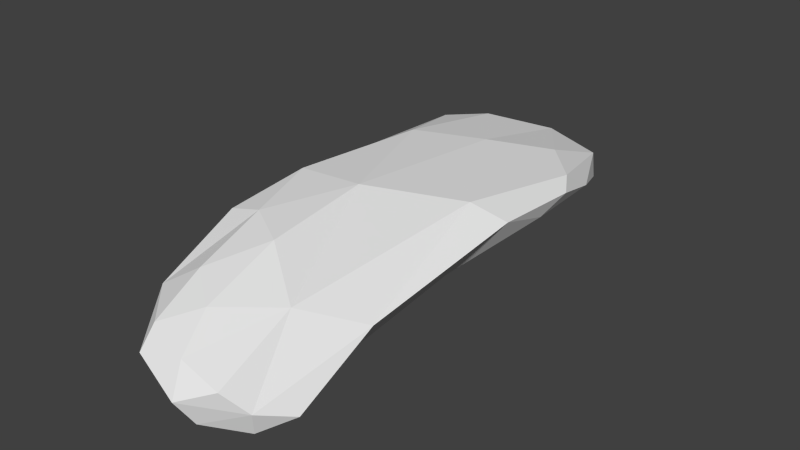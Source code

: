 # Source: LandBridge.blend  (saved by Blender 2.76.0; exported with 4.5.12 LTS)
import bpy
from mathutils import Matrix  # noqa: F401  (used for matrix-valued properties, if any)

bpy.ops.wm.read_factory_settings(use_empty=True)
scene = bpy.context.scene
scene.name = 'Scene'

# ---- collections
col_collection_1 = bpy.data.collections.new('Collection 1'); scene.collection.children.link(col_collection_1)

# ---- materials (node trees are filled in below, after node groups)
mat_material = bpy.data.materials.new('Material')
mat_material.alpha_threshold = 0.0
mat_material.use_transparent_shadow = False
mat_material.roughness = 0.5
mat_material.line_color = (0.0, 0.0, 0.0, 1.0)

# ---- material node trees

# ---- world
world_world = bpy.data.worlds.new('World'); scene.world = world_world
world_world.color = (0.05088, 0.05088, 0.05088)
world_world.use_sun_shadow = False
world_world.sun_shadow_jitter_overblur = 0.0
world_world.cycles.sampling_method = 'MANUAL'
world_world.cycles.sample_map_resolution = 256

# ---- meshes
me_cube = bpy.data.meshes.new('Cube')
me_cube.from_pydata([(71.99, -127.3, -272.8), (-12.23, -108.2, -294.5), (-129.5, 60.0, 101.8), (-144.5, -16.77, -50.08), (-94.31, -159.3, 143.5), (36.78, -31.64, 119.4), (32.61, 43.88, 248.2), (-48.2, -167.0, 89.18), (27.69, -26.68, -84.95), (-127.9, -25.86, -167.9), (-81.27, -178.6, 119.8), (-117.2, -27.1, 142.7), (-98.45, -104.3, 185.8), (-49.22, 116.3, 195.1), (-2.581, -63.27, 307.2), (-0.4686, 101.4, 232.1), (51.07, -157.8, -243.9), (-72.33, -98.06, -204.2), (-138.0, 32.79, -142.9), (26.68, -134.3, -278.7), (-126.8, 72.77, -147.8), (-106.1, 12.64, -227.2), (-69.75, 53.18, -244.5), (44.53, -125.9, -192.4), (-82.57, 95.48, -147.3), (7.696, 2.923, 308.3), (-15.06, 60.99, -233.6), (-85.67, -172.6, 25.62), (-116.0, -128.3, 11.14), (47.27, -27.47, -235.1), (-35.42, 78.11, 275.0), (13.15, -119.9, 162.7), (-42.69, -57.33, -296.9), (13.1, -64.46, -314.2), (-83.25, -36.13, -254.1), (40.72, -46.76, 268.5), (-2.992, 71.89, 98.17), (57.64, -78.53, -300.6), (-26.03, -156.4, -152.1), (-53.18, -114.6, 254.5), (-105.2, 98.56, 53.36), (8.932, 4.387, -292.9), (-90.57, 55.76, 234.5), (-42.2, -156.5, 188.1), (-66.34, -0.9987, -287.0), (-87.82, 104.9, 202.7), (-61.9, -23.75, 275.8), (-4.755, -132.9, -28.56), (-20.66, 65.88, -114.5), (8.462, -110.6, 265.2), (-144.7, 70.21, -57.16), (-29.95, -2.876, -305.9)], [], [(34, 21, 44), (43, 49, 39), (18, 50, 20), (32, 44, 51), (50, 18, 3), (45, 13, 40), (21, 18, 22), (41, 22, 26), (27, 38, 47), (23, 0, 29), (41, 33, 51), (26, 48, 29), (50, 24, 20), (30, 13, 45), (45, 2, 42), (40, 36, 48), (17, 34, 32), (16, 0, 23), (41, 26, 29), (28, 12, 11), (47, 8, 5), (40, 24, 50), (47, 31, 7), (4, 10, 43), (36, 5, 8), (17, 3, 9), (2, 45, 40), (25, 35, 6), (1, 19, 17), (15, 6, 36), (46, 11, 12), (33, 41, 37), (22, 20, 24), (7, 43, 10), (43, 7, 31), (20, 22, 18), (51, 44, 22), (9, 21, 34), (42, 46, 30), (14, 49, 35), (11, 46, 42), (5, 6, 35), (9, 3, 18), (6, 15, 30), (13, 30, 15), (3, 11, 2), (27, 28, 38), (14, 46, 39), (44, 21, 22), (24, 26, 22), (41, 51, 22), (23, 47, 38), (7, 27, 47), (38, 16, 23), (37, 29, 0), (8, 23, 29), (51, 33, 32), (26, 24, 48), (40, 13, 36), (15, 36, 13), (48, 24, 40), (1, 17, 32), (37, 41, 29), (3, 28, 11), (5, 31, 47), (47, 23, 8), (2, 40, 50), (43, 39, 4), (12, 4, 39), (8, 29, 48), (48, 36, 8), (6, 5, 36), (9, 34, 17), (17, 28, 3), (39, 46, 12), (27, 7, 10), (31, 35, 49), (49, 43, 31), (6, 30, 25), (30, 45, 42), (46, 14, 25), (25, 30, 46), (31, 5, 35), (21, 9, 18), (42, 2, 11), (50, 3, 2), (28, 17, 38), (4, 12, 28), (27, 10, 4), (4, 28, 27), (49, 14, 39), (33, 1, 32), (19, 1, 33), (19, 0, 16), (32, 34, 44), (38, 19, 16), (0, 19, 37), (37, 19, 33), (14, 35, 25), (19, 38, 17)])
_uv = me_cube.uv_layers.new(name='UVMap')
_uv.uv.foreach_set('vector', [0.1385, 0.07972, 0.07325, 0.1193, 0.1012, 0.03366, 0.6826, 0.5404, 0.7591, 0.6433, 0.6884, 0.623, 0.04309, 0.2333, 0.003349, 0.342, 0.0, 0.2238, 0.1773, 0.0152, 0.1012, 0.03366, 0.1173, 0.0, 0.003349, 0.342, 0.04309, 0.2333, 0.1073, 0.3514, 0.8951, 0.09447, 0.9463, 0.1016, 0.8812, 0.2865, 0.2636, 0.7999, 0.2973, 0.6915, 0.2973, 0.8501, 0.9145, 0.7863, 0.8673, 0.6667, 0.9363, 0.6831, 0.639, 0.3287, 0.7312, 0.1084, 0.7576, 0.2679, 0.5937, 0.6564, 0.5953, 0.7605, 0.4727, 0.6971, 0.9145, 0.7863, 0.8849, 0.8702, 0.8623, 0.7792, 0.3415, 0.6789, 0.3512, 0.5265, 0.4727, 0.6971, 0.8316, 0.431, 0.9209, 0.5418, 0.8601, 0.5456, 0.9478, 0.0, 0.9463, 0.1016, 0.8951, 0.09447, 0.1395, 0.6915, 0.2636, 0.7112, 0.1354, 0.7609, 0.8812, 0.2865, 0.9971, 0.2243, 0.987, 0.4972, 0.2211, 0.1394, 0.1385, 0.07972, 0.1773, 0.0152, 0.6264, 0.7266, 0.5953, 0.7605, 0.5937, 0.6564, 0.4096, 0.7637, 0.3415, 0.6789, 0.4727, 0.6971, 0.2573, 0.4208, 0.2517, 0.6339, 0.1483, 0.5848, 0.605, 0.446, 0.4859, 0.505, 0.5266, 0.2466, 0.8812, 0.2865, 0.9209, 0.5418, 0.8316, 0.431, 0.7576, 0.2679, 0.7681, 0.5134, 0.6787, 0.4138, 0.6264, 0.4778, 0.6321, 0.4494, 0.6826, 0.5404, 0.3841, 0.2566, 0.5266, 0.2466, 0.4859, 0.505, 0.2211, 0.1394, 0.1073, 0.3514, 0.1148, 0.1996, 0.8376, 0.2273, 0.8951, 0.09447, 0.8812, 0.2865, 0.5016, 0.0, 0.5686, 0.05948, 0.4553, 0.07223, 0.251, 0.01005, 0.3, 0.01921, 0.2211, 0.1394, 0.3707, 0.08255, 0.4553, 0.07223, 0.3841, 0.2566, 0.1014, 0.8758, 0.2489, 0.8326, 0.2233, 0.9435, 0.8849, 0.8702, 0.9145, 0.7863, 0.9363, 0.9017, 0.9311, 0.6667, 0.8601, 0.5456, 0.9209, 0.5418, 0.6787, 0.4138, 0.6826, 0.5404, 0.6321, 0.4494, 0.6826, 0.5404, 0.6787, 0.4138, 0.7681, 0.5134, 0.0, 0.2238, 0.03916, 0.08729, 0.04309, 0.2333, 0.8623, 0.7792, 0.8316, 0.7468, 0.8673, 0.6667, 0.1148, 0.1996, 0.07325, 0.1193, 0.1385, 0.07972, 0.1354, 0.7609, 0.1014, 0.8758, 0.04476, 0.754, 0.77, 0.6949, 0.7591, 0.6433, 0.8316, 0.6501, 0.2489, 0.8326, 0.1014, 0.8758, 0.1354, 0.7609, 0.5266, 0.2466, 0.4553, 0.07223, 0.5686, 0.05948, 0.1148, 0.1996, 0.1073, 0.3514, 0.04309, 0.2333, 0.4553, 0.07223, 0.3707, 0.08255, 0.3891, 0.0291, 0.9463, 0.1016, 0.9478, 0.0, 1.0, 0.052, 0.1073, 0.3514, 0.1483, 0.5848, 0.03601, 0.5365, 0.3242, 0.4308, 0.2573, 0.4208, 0.3148, 0.1921, 0.03071, 0.9434, 0.1014, 0.8758, 0.1334, 0.9834, 0.1012, 0.03366, 0.07325, 0.1193, 0.03916, 0.08729, 0.9209, 0.5418, 1.0, 0.6493, 0.9311, 0.6667, 0.9145, 0.7863, 0.8623, 0.7792, 0.8673, 0.6667, 0.8316, 0.06429, 0.7576, 0.2679, 0.7312, 0.1084, 0.6787, 0.4138, 0.639, 0.3287, 0.7576, 0.2679, 0.7312, 0.1084, 0.8252, 0.0, 0.8316, 0.06429, 0.5275, 0.788, 0.4727, 0.6971, 0.5953, 0.7605, 0.4859, 0.505, 0.5937, 0.6564, 0.4727, 0.6971, 0.8623, 0.7792, 0.8849, 0.8702, 0.8336, 0.8225, 1.0, 0.6493, 0.9209, 0.5418, 0.987, 0.4972, 0.8812, 0.2865, 0.9463, 0.1016, 0.9971, 0.2243, 1.0, 0.052, 0.9971, 0.2243, 0.9463, 0.1016, 0.987, 0.4972, 0.9209, 0.5418, 0.8812, 0.2865, 0.251, 0.01005, 0.2211, 0.1394, 0.1773, 0.0152, 0.5275, 0.788, 0.4096, 0.7637, 0.4727, 0.6971, 0.1073, 0.3514, 0.2573, 0.4208, 0.1483, 0.5848, 0.5266, 0.2466, 0.6264, 0.2024, 0.605, 0.446, 0.605, 0.446, 0.5937, 0.6564, 0.4859, 0.505, 0.8376, 0.2273, 0.8812, 0.2865, 0.8316, 0.431, 0.6826, 0.5404, 0.6884, 0.623, 0.6264, 0.4778, 0.2233, 0.9435, 0.2636, 1.0, 0.1334, 0.9834, 0.4859, 0.505, 0.4727, 0.6971, 0.3512, 0.5265, 0.3512, 0.5265, 0.3841, 0.2566, 0.4859, 0.505, 0.4553, 0.07223, 0.5266, 0.2466, 0.3841, 0.2566, 0.1148, 0.1996, 0.1385, 0.07972, 0.2211, 0.1394, 0.2211, 0.1394, 0.2573, 0.4208, 0.1073, 0.3514, 0.1334, 0.9834, 0.1014, 0.8758, 0.2233, 0.9435, 0.639, 0.3287, 0.6787, 0.4138, 0.6321, 0.4494, 0.7681, 0.5134, 0.8316, 0.6501, 0.7591, 0.6433, 0.7591, 0.6433, 0.6826, 0.5404, 0.7681, 0.5134, 0.4553, 0.07223, 0.3891, 0.0291, 0.5016, 0.0, 0.04476, 0.754, 0.1395, 0.6915, 0.1354, 0.7609, 0.1014, 0.8758, 0.03071, 0.9434, 0.0, 0.8636, 0.0, 0.8636, 0.04476, 0.754, 0.1014, 0.8758, 0.6264, 0.2024, 0.5266, 0.2466, 0.5686, 0.05948, 0.07325, 0.1193, 0.1148, 0.1996, 0.04309, 0.2333, 0.06944, 0.6915, 0.03601, 0.5365, 0.1483, 0.5848, 0.003349, 0.342, 0.1073, 0.3514, 0.03601, 0.5365, 0.2573, 0.4208, 0.2211, 0.1394, 0.3148, 0.1921, 0.3151, 0.5804, 0.2517, 0.6339, 0.2573, 0.4208, 0.3242, 0.4308, 0.3415, 0.5473, 0.3151, 0.5804, 0.3151, 0.5804, 0.2573, 0.4208, 0.3242, 0.4308, 0.06156, 0.9916, 0.03071, 0.9434, 0.1334, 0.9834, 0.8849, 0.8702, 0.8511, 0.8897, 0.8336, 0.8225, 0.8931, 0.9292, 0.8511, 0.8897, 0.8849, 0.8702, 0.6743, 0.701, 0.644, 0.7484, 0.6264, 0.6949, 0.1773, 0.0152, 0.1385, 0.07972, 0.1012, 0.03366, 0.3148, 0.1921, 0.3, 0.01921, 0.3415, 0.05615, 0.644, 0.7484, 0.6743, 0.701, 0.6743, 0.775, 0.9363, 0.9017, 0.8931, 0.9292, 0.8849, 0.8702, 0.5748, 0.009876, 0.5686, 0.05948, 0.5016, 0.0, 0.3, 0.01921, 0.3148, 0.1921, 0.2211, 0.1394])
me_cube.materials.append(mat_material)
me_cube.use_remesh_preserve_volume = False
me_cube.use_remesh_preserve_attributes = False
me_cube.use_mirror_vertex_groups = False
me_cube.update()

# ---- objects
ob_cube = bpy.data.objects.new('Cube', me_cube)

# ---- transforms, parenting, visibility, modifiers, constraints
ob_cube.location = (0.0, 0.0, 0.0)
ob_cube.rotation_euler = (-1.571, 1.571, 0.0)
ob_cube.scale = (0.7084, 1.0, 1.32)
ob_cube.lock_rotations_4d = False
ob_cube.empty_display_type = 'ARROWS'
ob_cube.lineart.crease_threshold = 0.0

# ---- collection membership
col_collection_1.objects.link(ob_cube)

# ---- scene / render settings (as saved in the file)
scene.frame_start = 1; scene.frame_end = 250; scene.frame_set(0)
scene.render.engine = 'BLENDER_EEVEE_NEXT'
scene.render.resolution_percentage = 50
scene.render.dither_intensity = 0.0
scene.cycles.use_denoising = False
scene.cycles.samples = 10
scene.cycles.sampling_pattern = 'TABULATED_SOBOL'
scene.cycles.light_sampling_threshold = 0.0
scene.cycles.use_adaptive_sampling = False
scene.cycles.use_light_tree = False
scene.cycles.blur_glossy = 0.0
scene.cycles.pixel_filter_type = 'GAUSSIAN'
scene.cycles.sample_clamp_indirect = 0.0
scene.view_settings.view_transform = 'Standard'
bpy.context.view_layer.update()

# ---- added for rendering (the .blend has no active camera and no usable light): camera, sun
cam_auto = bpy.data.cameras.new('AutoCamera')
cam_auto.lens = 50.0
cam_auto.sensor_width = 36.0
cam_auto.clip_end = 14396.0
ob_auto_camera = bpy.data.objects.new('AutoCamera', cam_auto)
scene.collection.objects.link(ob_auto_camera)
ob_auto_camera.location = (851.411, -988.264, 682.0)
ob_auto_camera.rotation_euler = (1.09748, -7.21219e-08, 0.694738)
scene.camera = ob_auto_camera
light_auto_sun = bpy.data.lights.new('AutoSun', 'SUN')
light_auto_sun.energy = 3.0
light_auto_sun.angle = 0.0523599
ob_auto_sun = bpy.data.objects.new('AutoSun', light_auto_sun)
scene.collection.objects.link(ob_auto_sun)
ob_auto_sun.rotation_euler = (0.872665, 0.174533, 0.523599)
bpy.context.view_layer.update()
